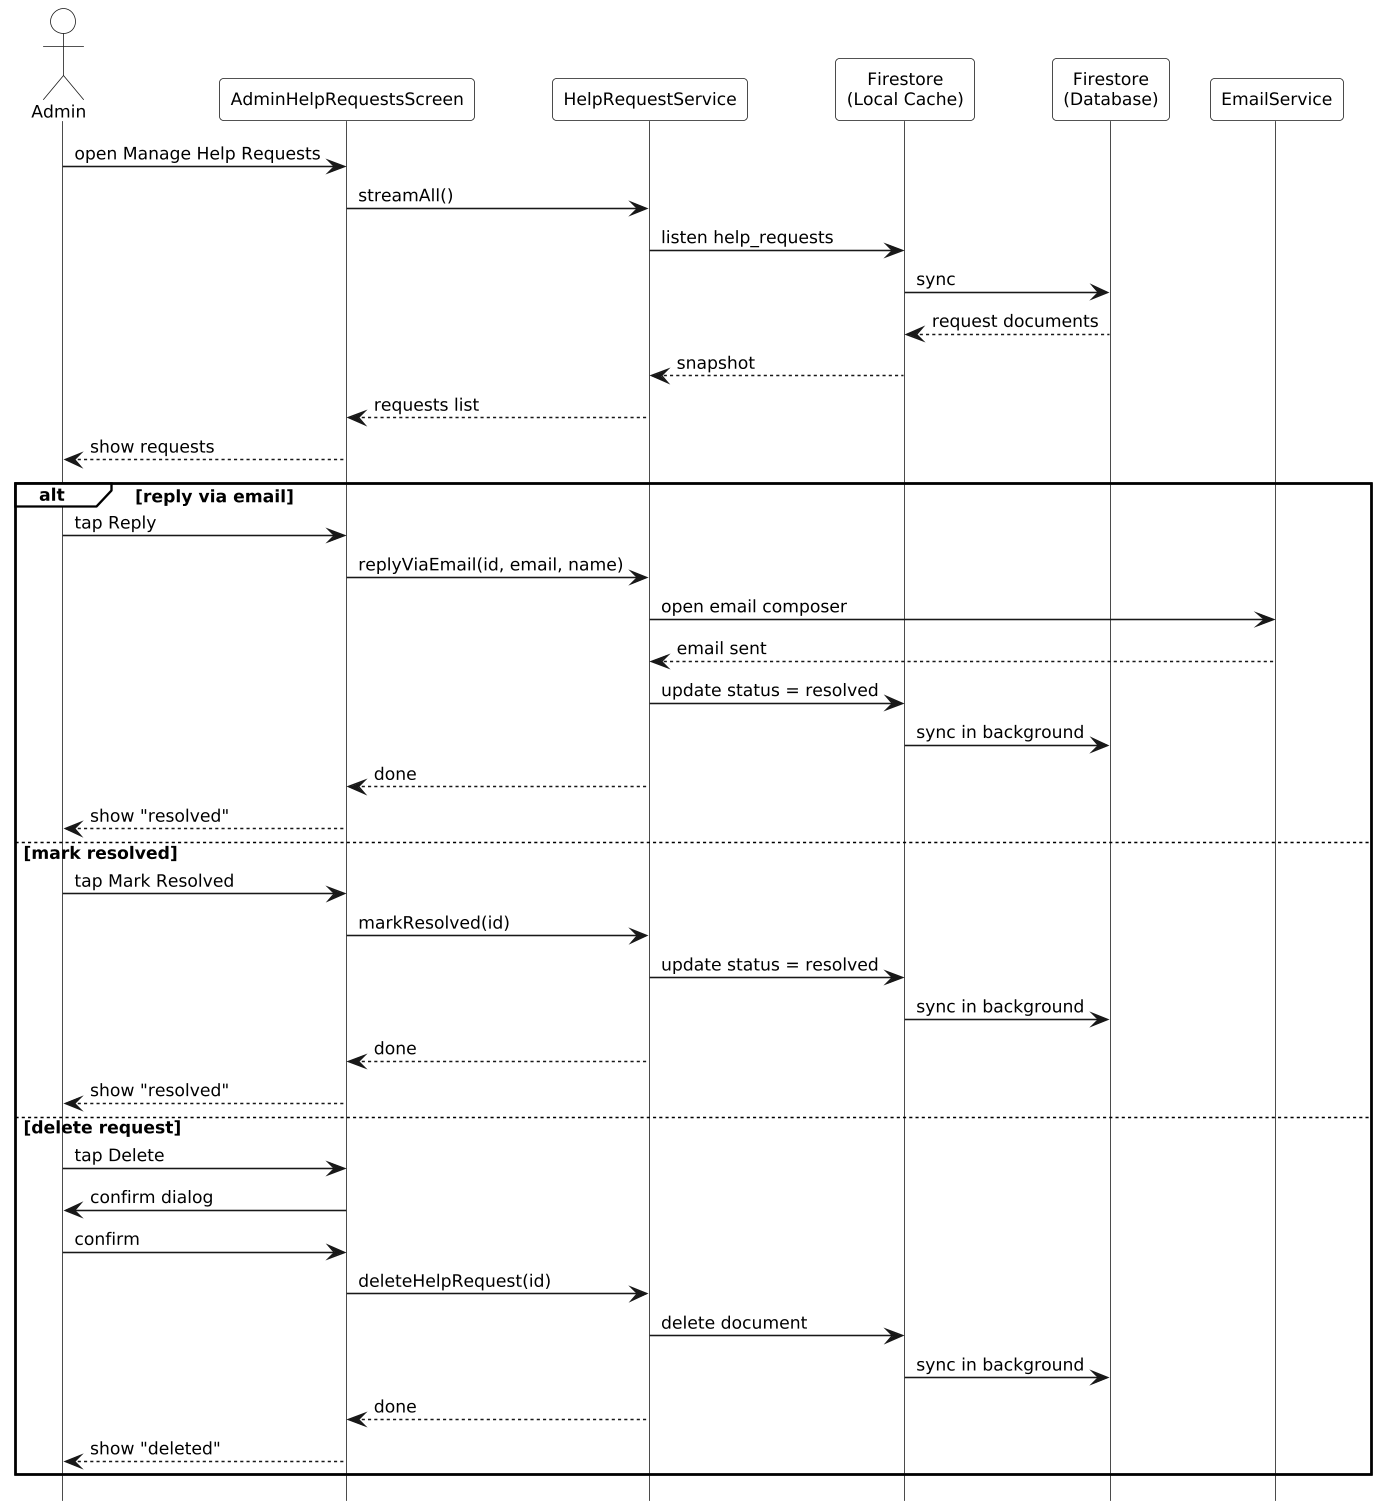

The diagram above was rendered by PlantUML. Its source (embedded in the PNG):
@startuml
hide footbox
skinparam monochrome true
skinparam shadowing false
skinparam defaultFontSize 11
skinparam ParticipantPadding 8
skinparam BoxPadding 0
skinparam LifelineStrategy solid
skinparam dpi 150
skinparam actorBackgroundColor white
skinparam participantBackgroundColor white
skinparam sequenceGroupBackgroundColor white
skinparam sequenceGroupHeaderBackgroundColor white
skinparam sequenceGroupBodyBackgroundColor transparent
skinparam backgroundColor white

actor Admin
participant AdminHelpRequestsScreen as HS
participant HelpRequestService as HRS
participant "Firestore\n(Local Cache)" as LC
participant "Firestore\n(Database)" as DB
participant EmailService as ES

Admin -> HS: open Manage Help Requests
HS -> HRS: streamAll()
HRS -> LC: listen help_requests
LC -> DB: sync
DB --> LC: request documents
LC --> HRS: snapshot
HRS --> HS: requests list
HS --> Admin: show requests

alt reply via email
  Admin -> HS: tap Reply
  HS -> HRS: replyViaEmail(id, email, name)
  HRS -> ES: open email composer
  ES --> HRS: email sent
  HRS -> LC: update status = resolved
  LC -> DB: sync in background
  HRS --> HS: done
  HS --> Admin: show "resolved"
else mark resolved
  Admin -> HS: tap Mark Resolved
  HS -> HRS: markResolved(id)
  HRS -> LC: update status = resolved
  LC -> DB: sync in background
  HRS --> HS: done
  HS --> Admin: show "resolved"
else delete request
  Admin -> HS: tap Delete
  HS -> Admin: confirm dialog
  Admin -> HS: confirm
  HS -> HRS: deleteHelpRequest(id)
  HRS -> LC: delete document
  LC -> DB: sync in background
  HRS --> HS: done
  HS --> Admin: show "deleted"
end
@enduml